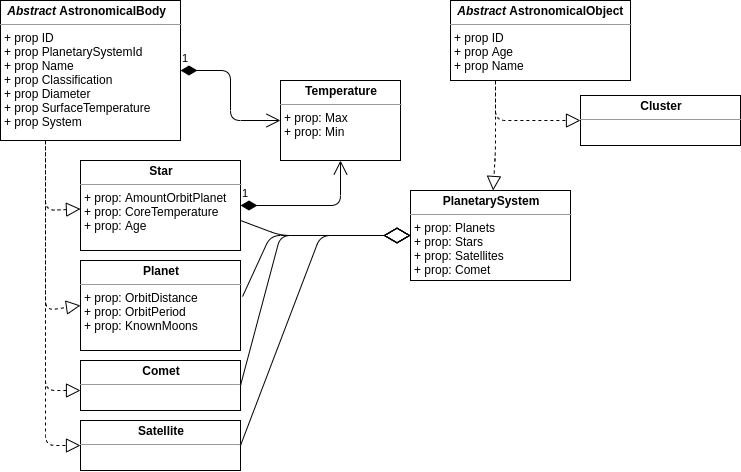

The diagram above was exported from draw.io. Its source (the exported page's mxGraphModel, read from the mxfile embedded in the PNG):
<mxGraphModel dx="1233" dy="823" grid="1" gridSize="10" guides="1" tooltips="1" connect="1" arrows="1" fold="1" page="1" pageScale="1" pageWidth="850" pageHeight="1100" math="0" shadow="0">
  <root>
    <mxCell id="0" />
    <mxCell id="1" parent="0" />
    <mxCell id="2v7Ojgy7Miu4a4f7GoUW-1" value="&lt;p style=&quot;margin: 0px ; margin-top: 4px ; text-align: center&quot;&gt;&lt;/p&gt;&lt;p style=&quot;margin: 0px ; margin-left: 4px&quot;&gt;&lt;b&gt;&amp;nbsp;&lt;i&gt;Abstract&lt;/i&gt; AstronomicalBody&lt;/b&gt;&lt;/p&gt;&lt;hr size=&quot;1&quot;&gt;&lt;p style=&quot;margin: 0px ; margin-left: 4px&quot;&gt;+ prop ID&lt;/p&gt;&lt;p style=&quot;margin: 0px ; margin-left: 4px&quot;&gt;+ prop PlanetarySystemId&lt;/p&gt;&lt;p style=&quot;margin: 0px ; margin-left: 4px&quot;&gt;+ prop Name&lt;/p&gt;&lt;p style=&quot;margin: 0px ; margin-left: 4px&quot;&gt;+ prop Classification&lt;/p&gt;&lt;p style=&quot;margin: 0px ; margin-left: 4px&quot;&gt;+ prop Diameter&lt;/p&gt;&lt;p style=&quot;margin: 0px ; margin-left: 4px&quot;&gt;+ prop SurfaceTemperature&lt;/p&gt;&lt;p style=&quot;margin: 0px ; margin-left: 4px&quot;&gt;+ prop System&lt;/p&gt;&lt;p style=&quot;margin: 0px ; margin-left: 4px&quot;&gt;&lt;br&gt;&lt;/p&gt;" style="verticalAlign=top;align=left;overflow=fill;fontSize=12;fontFamily=Helvetica;html=1;" vertex="1" parent="1">
      <mxGeometry x="70" y="40" width="180" height="140" as="geometry" />
    </mxCell>
    <mxCell id="2v7Ojgy7Miu4a4f7GoUW-2" value="&lt;p style=&quot;margin: 0px ; margin-top: 4px ; text-align: center&quot;&gt;&lt;b&gt;Satellite&lt;/b&gt;&lt;/p&gt;&lt;hr size=&quot;1&quot;&gt;&lt;p style=&quot;margin: 0px ; margin-left: 4px&quot;&gt;&lt;br&gt;&lt;/p&gt;&lt;hr size=&quot;1&quot;&gt;&lt;p style=&quot;margin: 0px ; margin-left: 4px&quot;&gt;&lt;br&gt;&lt;/p&gt;" style="verticalAlign=top;align=left;overflow=fill;fontSize=12;fontFamily=Helvetica;html=1;" vertex="1" parent="1">
      <mxGeometry x="150" y="460" width="160" height="50" as="geometry" />
    </mxCell>
    <mxCell id="2v7Ojgy7Miu4a4f7GoUW-3" value="&lt;p style=&quot;margin: 0px ; margin-top: 4px ; text-align: center&quot;&gt;&lt;b&gt;Star&lt;/b&gt;&lt;/p&gt;&lt;hr size=&quot;1&quot;&gt;&lt;p style=&quot;margin: 0px ; margin-left: 4px&quot;&gt;+ prop: AmountOrbitPlanet&lt;/p&gt;&lt;p style=&quot;margin: 0px ; margin-left: 4px&quot;&gt;+ prop: CoreTemperature&lt;/p&gt;&lt;p style=&quot;margin: 0px ; margin-left: 4px&quot;&gt;+ prop: Age&lt;/p&gt;" style="verticalAlign=top;align=left;overflow=fill;fontSize=12;fontFamily=Helvetica;html=1;" vertex="1" parent="1">
      <mxGeometry x="150" y="200" width="160" height="90" as="geometry" />
    </mxCell>
    <mxCell id="2v7Ojgy7Miu4a4f7GoUW-4" value="&lt;p style=&quot;margin: 0px ; margin-top: 4px ; text-align: center&quot;&gt;&lt;b&gt;Comet&lt;/b&gt;&lt;/p&gt;&lt;hr size=&quot;1&quot;&gt;&lt;p style=&quot;margin: 0px ; margin-left: 4px&quot;&gt;&lt;br&gt;&lt;/p&gt;&lt;hr size=&quot;1&quot;&gt;&lt;p style=&quot;margin: 0px ; margin-left: 4px&quot;&gt;&lt;br&gt;&lt;/p&gt;" style="verticalAlign=top;align=left;overflow=fill;fontSize=12;fontFamily=Helvetica;html=1;" vertex="1" parent="1">
      <mxGeometry x="150" y="400" width="160" height="50" as="geometry" />
    </mxCell>
    <mxCell id="2v7Ojgy7Miu4a4f7GoUW-5" value="&lt;p style=&quot;margin: 0px ; margin-top: 4px ; text-align: center&quot;&gt;&lt;b&gt;Planet&lt;/b&gt;&lt;/p&gt;&lt;hr size=&quot;1&quot;&gt;&lt;p style=&quot;margin: 0px ; margin-left: 4px&quot;&gt;+ prop: OrbitDistance&lt;/p&gt;&lt;p style=&quot;margin: 0px ; margin-left: 4px&quot;&gt;+ prop: OrbitPeriod&lt;/p&gt;&lt;p style=&quot;margin: 0px ; margin-left: 4px&quot;&gt;+ prop: KnownMoons&lt;/p&gt;" style="verticalAlign=top;align=left;overflow=fill;fontSize=12;fontFamily=Helvetica;html=1;" vertex="1" parent="1">
      <mxGeometry x="150" y="300" width="160" height="90" as="geometry" />
    </mxCell>
    <mxCell id="2v7Ojgy7Miu4a4f7GoUW-6" value="" style="endArrow=block;dashed=1;endFill=0;endSize=12;html=1;exitX=0.25;exitY=1;exitDx=0;exitDy=0;entryX=0;entryY=0.5;entryDx=0;entryDy=0;" edge="1" parent="1" source="2v7Ojgy7Miu4a4f7GoUW-1" target="2v7Ojgy7Miu4a4f7GoUW-2">
      <mxGeometry width="160" relative="1" as="geometry">
        <mxPoint x="420" y="420" as="sourcePoint" />
        <mxPoint x="125" y="490" as="targetPoint" />
        <Array as="points">
          <mxPoint x="115" y="485" />
        </Array>
      </mxGeometry>
    </mxCell>
    <mxCell id="2v7Ojgy7Miu4a4f7GoUW-8" value="" style="endArrow=block;dashed=1;endFill=0;endSize=12;html=1;exitX=0.25;exitY=1;exitDx=0;exitDy=0;" edge="1" parent="1" source="2v7Ojgy7Miu4a4f7GoUW-1" target="2v7Ojgy7Miu4a4f7GoUW-3">
      <mxGeometry width="160" relative="1" as="geometry">
        <mxPoint x="110" y="180" as="sourcePoint" />
        <mxPoint x="580" y="420" as="targetPoint" />
        <Array as="points">
          <mxPoint x="115" y="250" />
        </Array>
      </mxGeometry>
    </mxCell>
    <mxCell id="2v7Ojgy7Miu4a4f7GoUW-9" value="" style="endArrow=block;dashed=1;endFill=0;endSize=12;html=1;exitX=0.25;exitY=1;exitDx=0;exitDy=0;entryX=0;entryY=0.5;entryDx=0;entryDy=0;" edge="1" parent="1" target="2v7Ojgy7Miu4a4f7GoUW-5">
      <mxGeometry width="160" relative="1" as="geometry">
        <mxPoint x="115" y="181" as="sourcePoint" />
        <mxPoint x="150" y="249.47826086956525" as="targetPoint" />
        <Array as="points">
          <mxPoint x="115" y="350" />
        </Array>
      </mxGeometry>
    </mxCell>
    <mxCell id="2v7Ojgy7Miu4a4f7GoUW-10" value="" style="endArrow=block;dashed=1;endFill=0;endSize=12;html=1;exitX=0.25;exitY=1;exitDx=0;exitDy=0;" edge="1" parent="1" source="2v7Ojgy7Miu4a4f7GoUW-1">
      <mxGeometry width="160" relative="1" as="geometry">
        <mxPoint x="420" y="420" as="sourcePoint" />
        <mxPoint x="150" y="430" as="targetPoint" />
        <Array as="points">
          <mxPoint x="115" y="430" />
        </Array>
      </mxGeometry>
    </mxCell>
    <mxCell id="2v7Ojgy7Miu4a4f7GoUW-11" value="&lt;p style=&quot;margin: 0px ; margin-top: 4px ; text-align: center&quot;&gt;&lt;/p&gt;&lt;p style=&quot;margin: 0px ; margin-left: 4px&quot;&gt;&lt;b&gt;&amp;nbsp;&lt;i&gt;Abstract&lt;/i&gt; AstronomicalObject&lt;/b&gt;&lt;/p&gt;&lt;hr size=&quot;1&quot;&gt;&lt;p style=&quot;margin: 0px ; margin-left: 4px&quot;&gt;+ prop ID&lt;/p&gt;&lt;p style=&quot;margin: 0px ; margin-left: 4px&quot;&gt;+ prop Age&lt;/p&gt;&lt;p style=&quot;margin: 0px ; margin-left: 4px&quot;&gt;+ prop Name&lt;/p&gt;&lt;p style=&quot;margin: 0px ; margin-left: 4px&quot;&gt;&lt;br&gt;&lt;/p&gt;" style="verticalAlign=top;align=left;overflow=fill;fontSize=12;fontFamily=Helvetica;html=1;" vertex="1" parent="1">
      <mxGeometry x="520" y="40" width="180" height="80" as="geometry" />
    </mxCell>
    <mxCell id="2v7Ojgy7Miu4a4f7GoUW-13" value="&lt;p style=&quot;margin: 0px ; margin-top: 4px ; text-align: center&quot;&gt;&lt;b&gt;PlanetarySystem&lt;/b&gt;&lt;/p&gt;&lt;hr size=&quot;1&quot;&gt;&lt;p style=&quot;margin: 0px ; margin-left: 4px&quot;&gt;+ prop: Planets&lt;/p&gt;&lt;p style=&quot;margin: 0px ; margin-left: 4px&quot;&gt;+ prop: Stars&lt;/p&gt;&lt;p style=&quot;margin: 0px ; margin-left: 4px&quot;&gt;+ prop: Satellites&lt;/p&gt;&lt;p style=&quot;margin: 0px ; margin-left: 4px&quot;&gt;+ prop: Comet&lt;/p&gt;" style="verticalAlign=top;align=left;overflow=fill;fontSize=12;fontFamily=Helvetica;html=1;" vertex="1" parent="1">
      <mxGeometry x="480" y="230" width="160" height="90" as="geometry" />
    </mxCell>
    <mxCell id="2v7Ojgy7Miu4a4f7GoUW-17" value="" style="endArrow=block;dashed=1;endFill=0;endSize=12;html=1;exitX=0.25;exitY=1;exitDx=0;exitDy=0;" edge="1" parent="1" source="2v7Ojgy7Miu4a4f7GoUW-11" target="2v7Ojgy7Miu4a4f7GoUW-13">
      <mxGeometry width="160" relative="1" as="geometry">
        <mxPoint x="560" y="120" as="sourcePoint" />
        <mxPoint x="1030" y="360" as="targetPoint" />
        <Array as="points">
          <mxPoint x="565" y="190" />
        </Array>
      </mxGeometry>
    </mxCell>
    <mxCell id="2v7Ojgy7Miu4a4f7GoUW-18" value="" style="endArrow=block;dashed=1;endFill=0;endSize=12;html=1;exitX=0.25;exitY=1;exitDx=0;exitDy=0;entryX=0;entryY=0.5;entryDx=0;entryDy=0;" edge="1" parent="1" target="2v7Ojgy7Miu4a4f7GoUW-26">
      <mxGeometry width="160" relative="1" as="geometry">
        <mxPoint x="565" y="121" as="sourcePoint" />
        <mxPoint x="650" y="215" as="targetPoint" />
        <Array as="points">
          <mxPoint x="565" y="160" />
        </Array>
      </mxGeometry>
    </mxCell>
    <mxCell id="2v7Ojgy7Miu4a4f7GoUW-22" value="&lt;p style=&quot;margin: 0px ; margin-top: 4px ; text-align: center&quot;&gt;&lt;b&gt;Temperature&lt;/b&gt;&lt;/p&gt;&lt;hr size=&quot;1&quot;&gt;&lt;p style=&quot;margin: 0px ; margin-left: 4px&quot;&gt;+ prop: Max&lt;/p&gt;&lt;p style=&quot;margin: 0px ; margin-left: 4px&quot;&gt;+ prop: Min&lt;/p&gt;&lt;p style=&quot;margin: 0px ; margin-left: 4px&quot;&gt;&lt;br&gt;&lt;/p&gt;" style="verticalAlign=top;align=left;overflow=fill;fontSize=12;fontFamily=Helvetica;html=1;" vertex="1" parent="1">
      <mxGeometry x="350" y="120" width="120" height="80" as="geometry" />
    </mxCell>
    <mxCell id="2v7Ojgy7Miu4a4f7GoUW-23" value="1" style="endArrow=open;html=1;endSize=12;startArrow=diamondThin;startSize=14;startFill=1;edgeStyle=orthogonalEdgeStyle;align=left;verticalAlign=bottom;exitX=1;exitY=0.5;exitDx=0;exitDy=0;entryX=0.5;entryY=1;entryDx=0;entryDy=0;" edge="1" parent="1" source="2v7Ojgy7Miu4a4f7GoUW-3" target="2v7Ojgy7Miu4a4f7GoUW-22">
      <mxGeometry x="-1" y="3" relative="1" as="geometry">
        <mxPoint x="420" y="420" as="sourcePoint" />
        <mxPoint x="420" y="245" as="targetPoint" />
      </mxGeometry>
    </mxCell>
    <mxCell id="2v7Ojgy7Miu4a4f7GoUW-25" value="1" style="endArrow=open;html=1;endSize=12;startArrow=diamondThin;startSize=14;startFill=1;edgeStyle=orthogonalEdgeStyle;align=left;verticalAlign=bottom;exitX=1;exitY=0.5;exitDx=0;exitDy=0;entryX=0;entryY=0.5;entryDx=0;entryDy=0;" edge="1" parent="1" source="2v7Ojgy7Miu4a4f7GoUW-1" target="2v7Ojgy7Miu4a4f7GoUW-22">
      <mxGeometry x="-1" y="3" relative="1" as="geometry">
        <mxPoint x="360" y="100" as="sourcePoint" />
        <mxPoint x="330" y="110" as="targetPoint" />
      </mxGeometry>
    </mxCell>
    <mxCell id="2v7Ojgy7Miu4a4f7GoUW-26" value="&lt;p style=&quot;margin: 0px ; margin-top: 4px ; text-align: center&quot;&gt;&lt;b&gt;Cluster&lt;/b&gt;&lt;/p&gt;&lt;hr size=&quot;1&quot;&gt;&lt;p style=&quot;margin: 0px ; margin-left: 4px&quot;&gt;&lt;br&gt;&lt;/p&gt;&lt;hr size=&quot;1&quot;&gt;&lt;p style=&quot;margin: 0px ; margin-left: 4px&quot;&gt;&lt;br&gt;&lt;/p&gt;" style="verticalAlign=top;align=left;overflow=fill;fontSize=12;fontFamily=Helvetica;html=1;" vertex="1" parent="1">
      <mxGeometry x="650" y="135" width="160" height="50" as="geometry" />
    </mxCell>
    <mxCell id="2v7Ojgy7Miu4a4f7GoUW-28" value="" style="endArrow=diamondThin;endFill=0;endSize=24;html=1;entryX=0;entryY=0.5;entryDx=0;entryDy=0;" edge="1" parent="1" target="2v7Ojgy7Miu4a4f7GoUW-13">
      <mxGeometry width="160" relative="1" as="geometry">
        <mxPoint x="310" y="260" as="sourcePoint" />
        <mxPoint x="470" y="260" as="targetPoint" />
        <Array as="points">
          <mxPoint x="350" y="275" />
        </Array>
      </mxGeometry>
    </mxCell>
    <mxCell id="2v7Ojgy7Miu4a4f7GoUW-29" value="" style="endArrow=diamondThin;endFill=0;endSize=24;html=1;exitX=1.013;exitY=0.4;exitDx=0;exitDy=0;exitPerimeter=0;" edge="1" parent="1" source="2v7Ojgy7Miu4a4f7GoUW-5" target="2v7Ojgy7Miu4a4f7GoUW-13">
      <mxGeometry width="160" relative="1" as="geometry">
        <mxPoint x="320" y="270" as="sourcePoint" />
        <mxPoint x="510" y="336" as="targetPoint" />
        <Array as="points">
          <mxPoint x="340" y="275" />
        </Array>
      </mxGeometry>
    </mxCell>
    <mxCell id="2v7Ojgy7Miu4a4f7GoUW-30" value="" style="endArrow=diamondThin;endFill=0;endSize=24;html=1;exitX=1;exitY=0.5;exitDx=0;exitDy=0;entryX=0;entryY=0.5;entryDx=0;entryDy=0;" edge="1" parent="1" source="2v7Ojgy7Miu4a4f7GoUW-4" target="2v7Ojgy7Miu4a4f7GoUW-13">
      <mxGeometry width="160" relative="1" as="geometry">
        <mxPoint x="322.0799999999999" y="346" as="sourcePoint" />
        <mxPoint x="490" y="285" as="targetPoint" />
        <Array as="points">
          <mxPoint x="350" y="275" />
        </Array>
      </mxGeometry>
    </mxCell>
    <mxCell id="2v7Ojgy7Miu4a4f7GoUW-31" value="" style="endArrow=diamondThin;endFill=0;endSize=24;html=1;exitX=1;exitY=0.5;exitDx=0;exitDy=0;entryX=0;entryY=0.5;entryDx=0;entryDy=0;" edge="1" parent="1" source="2v7Ojgy7Miu4a4f7GoUW-2" target="2v7Ojgy7Miu4a4f7GoUW-13">
      <mxGeometry width="160" relative="1" as="geometry">
        <mxPoint x="332.0799999999999" y="356" as="sourcePoint" />
        <mxPoint x="500" y="295" as="targetPoint" />
        <Array as="points">
          <mxPoint x="390" y="275" />
        </Array>
      </mxGeometry>
    </mxCell>
  </root>
</mxGraphModel>